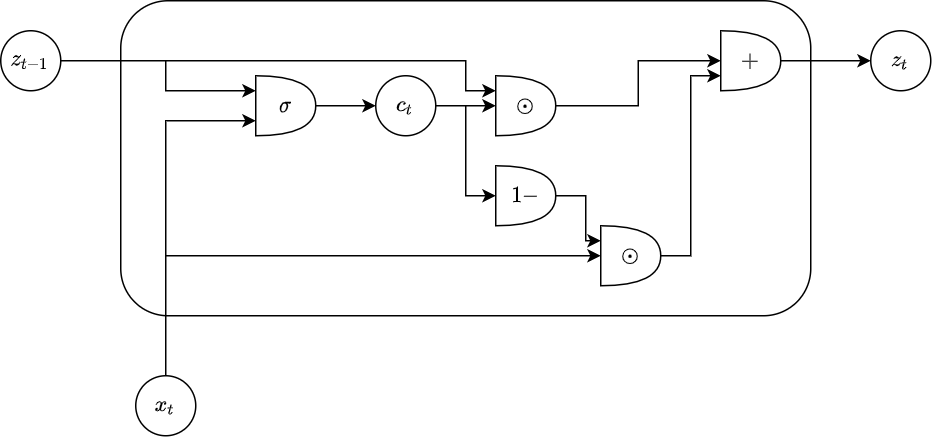

The diagram above was exported from draw.io. Its source (the exported page's mxGraphModel, read from the mxfile embedded in the PNG):
<mxGraphModel dx="1264" dy="732" grid="1" gridSize="10" guides="1" tooltips="1" connect="1" arrows="1" fold="1" page="1" pageScale="1" pageWidth="827" pageHeight="1169" math="1" shadow="0">
  <root>
    <mxCell id="0" />
    <mxCell id="1" parent="0" />
    <mxCell id="2" value="$$z_t$$" style="ellipse;whiteSpace=wrap;html=1;aspect=fixed;" vertex="1" parent="1">
      <mxGeometry x="770" y="200" width="40" height="40" as="geometry" />
    </mxCell>
    <mxCell id="3" value="" style="rounded=1;whiteSpace=wrap;html=1;" vertex="1" parent="1">
      <mxGeometry x="270" y="180" width="460" height="210" as="geometry" />
    </mxCell>
    <mxCell id="4" style="edgeStyle=orthogonalEdgeStyle;rounded=0;orthogonalLoop=1;jettySize=auto;html=1;entryX=0;entryY=0.75;entryDx=0;entryDy=0;entryPerimeter=0;exitX=0.5;exitY=0;exitDx=0;exitDy=0;" edge="1" source="5" target="9" parent="1">
      <mxGeometry relative="1" as="geometry">
        <mxPoint x="299.9999999999998" y="279.9999999999999" as="targetPoint" />
        <Array as="points">
          <mxPoint x="300" y="260" />
        </Array>
      </mxGeometry>
    </mxCell>
    <mxCell id="5" value="$$x_t$$" style="ellipse;whiteSpace=wrap;html=1;aspect=fixed;" vertex="1" parent="1">
      <mxGeometry x="280" y="430" width="40" height="40" as="geometry" />
    </mxCell>
    <mxCell id="6" style="edgeStyle=orthogonalEdgeStyle;rounded=0;orthogonalLoop=1;jettySize=auto;html=1;entryX=0;entryY=0.25;entryDx=0;entryDy=0;entryPerimeter=0;" edge="1" source="7" target="9" parent="1">
      <mxGeometry relative="1" as="geometry">
        <Array as="points">
          <mxPoint x="300" y="220" />
          <mxPoint x="300" y="240" />
        </Array>
      </mxGeometry>
    </mxCell>
    <mxCell id="7" value="$$z_{t-1}$$" style="ellipse;whiteSpace=wrap;html=1;aspect=fixed;" vertex="1" parent="1">
      <mxGeometry x="190" y="200" width="40" height="40" as="geometry" />
    </mxCell>
    <mxCell id="8" style="edgeStyle=orthogonalEdgeStyle;rounded=0;orthogonalLoop=1;jettySize=auto;html=1;entryX=0;entryY=0.5;entryDx=0;entryDy=0;" edge="1" source="9" target="11" parent="1">
      <mxGeometry relative="1" as="geometry" />
    </mxCell>
    <mxCell id="9" value="$$\sigma$$" style="shape=or;whiteSpace=wrap;html=1;" vertex="1" parent="1">
      <mxGeometry x="360" y="230" width="40" height="40" as="geometry" />
    </mxCell>
    <mxCell id="10" style="edgeStyle=orthogonalEdgeStyle;rounded=0;orthogonalLoop=1;jettySize=auto;html=1;entryX=0;entryY=0.5;entryDx=0;entryDy=0;entryPerimeter=0;" edge="1" source="11" target="14" parent="1">
      <mxGeometry relative="1" as="geometry" />
    </mxCell>
    <mxCell id="11" value="$$c_t$$" style="ellipse;whiteSpace=wrap;html=1;aspect=fixed;" vertex="1" parent="1">
      <mxGeometry x="440" y="230" width="40" height="40" as="geometry" />
    </mxCell>
    <mxCell id="12" value="" style="endArrow=classic;html=1;entryX=0;entryY=0.25;entryDx=0;entryDy=0;entryPerimeter=0;rounded=0;" edge="1" target="14" parent="1">
      <mxGeometry width="50" height="50" relative="1" as="geometry">
        <mxPoint x="299.9999999999998" y="219.9999999999999" as="sourcePoint" />
        <mxPoint x="520" y="220" as="targetPoint" />
        <Array as="points">
          <mxPoint x="500" y="220" />
          <mxPoint x="500" y="240" />
        </Array>
      </mxGeometry>
    </mxCell>
    <mxCell id="13" style="edgeStyle=orthogonalEdgeStyle;rounded=0;orthogonalLoop=1;jettySize=auto;html=1;entryX=0;entryY=0.5;entryDx=0;entryDy=0;entryPerimeter=0;" edge="1" source="14" target="22" parent="1">
      <mxGeometry relative="1" as="geometry" />
    </mxCell>
    <mxCell id="14" value="$$\odot$$" style="shape=or;whiteSpace=wrap;html=1;" vertex="1" parent="1">
      <mxGeometry x="520" y="230" width="40" height="40" as="geometry" />
    </mxCell>
    <mxCell id="15" value="" style="endArrow=classic;html=1;rounded=0;entryX=0;entryY=0.5;entryDx=0;entryDy=0;entryPerimeter=0;" edge="1" target="17" parent="1">
      <mxGeometry width="50" height="50" relative="1" as="geometry">
        <mxPoint x="499.9999999999998" y="249.9999999999999" as="sourcePoint" />
        <mxPoint x="520" y="320" as="targetPoint" />
        <Array as="points">
          <mxPoint x="500" y="310" />
        </Array>
      </mxGeometry>
    </mxCell>
    <mxCell id="16" style="edgeStyle=orthogonalEdgeStyle;rounded=0;orthogonalLoop=1;jettySize=auto;html=1;entryX=0;entryY=0.25;entryDx=0;entryDy=0;entryPerimeter=0;" edge="1" source="17" target="19" parent="1">
      <mxGeometry relative="1" as="geometry" />
    </mxCell>
    <mxCell id="17" value="$$1-$$" style="shape=or;whiteSpace=wrap;html=1;" vertex="1" parent="1">
      <mxGeometry x="520" y="290" width="40" height="40" as="geometry" />
    </mxCell>
    <mxCell id="18" style="edgeStyle=orthogonalEdgeStyle;rounded=0;orthogonalLoop=1;jettySize=auto;html=1;entryX=0;entryY=0.75;entryDx=0;entryDy=0;entryPerimeter=0;" edge="1" source="19" target="22" parent="1">
      <mxGeometry relative="1" as="geometry" />
    </mxCell>
    <mxCell id="19" value="$$\odot$$" style="shape=or;whiteSpace=wrap;html=1;" vertex="1" parent="1">
      <mxGeometry x="590" y="330" width="40" height="40" as="geometry" />
    </mxCell>
    <mxCell id="20" value="" style="endArrow=classic;html=1;entryX=0;entryY=0.5;entryDx=0;entryDy=0;entryPerimeter=0;" edge="1" target="19" parent="1">
      <mxGeometry width="50" height="50" relative="1" as="geometry">
        <mxPoint x="299.9999999999998" y="350" as="sourcePoint" />
        <mxPoint x="440" y="300" as="targetPoint" />
      </mxGeometry>
    </mxCell>
    <mxCell id="21" style="edgeStyle=orthogonalEdgeStyle;rounded=0;orthogonalLoop=1;jettySize=auto;html=1;entryX=0;entryY=0.5;entryDx=0;entryDy=0;" edge="1" source="22" target="2" parent="1">
      <mxGeometry relative="1" as="geometry" />
    </mxCell>
    <mxCell id="22" value="$$+$$" style="shape=or;whiteSpace=wrap;html=1;" vertex="1" parent="1">
      <mxGeometry x="670" y="200" width="40" height="40" as="geometry" />
    </mxCell>
  </root>
</mxGraphModel>